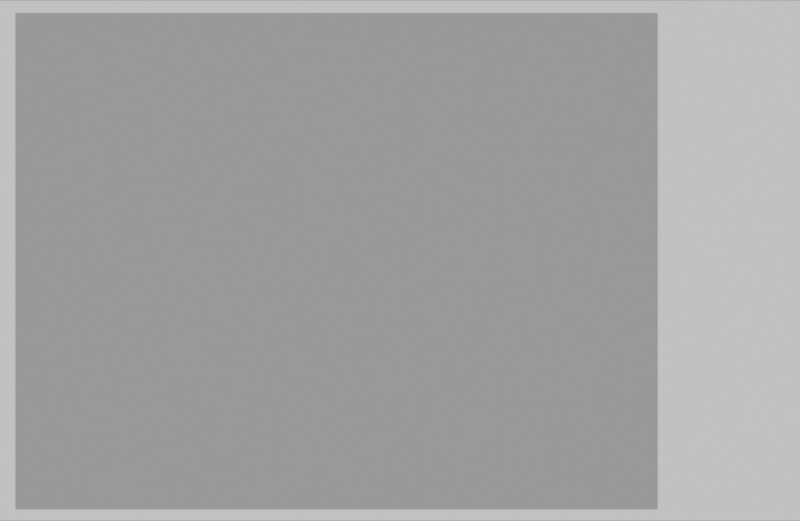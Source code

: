 # Source: Titleblock.blend  (saved by Blender 3.4.5; exported with 4.5.12 LTS)
import bpy
from mathutils import Matrix  # noqa: F401  (used for matrix-valued properties, if any)

bpy.ops.wm.read_factory_settings(use_empty=True)
scene = bpy.context.scene
scene.name = '11x17_M_ARCH_TITLEBLOCK'

# ---- materials (node trees are filled in below, after node groups)
mat_tb_hatch = bpy.data.materials.new('TB Hatch')
mat_tb_hatch.use_transparent_shadow = False

# ---- material node trees
mat_tb_hatch.use_nodes = True; mat_tb_hatch.node_tree.nodes.clear()
_N = mat_tb_hatch.node_tree.nodes; _L = mat_tb_hatch.node_tree.links
n0 = _N.new('ShaderNodeBsdfPrincipled'); n0.name = 'Principled BSDF'; n0.location = (10, 300)
n0.distribution = 'GGX'
n0.subsurface_method = 'BURLEY'
n0.inputs[3].default_value = 1.45
n0.inputs[27].default_value = (0.0, 0.0, 0.0, 1.0)
n0.inputs[28].default_value = 1.0
n1 = _N.new('ShaderNodeOutputMaterial'); n1.name = 'Material Output'; n1.location = (300, 300)
_L.new(n0.outputs[0], n1.inputs[0])
n1.is_active_output = True

# ---- cameras
cam_camera = bpy.data.cameras.new('Camera')
cam_camera.type = 'ORTHO'
cam_camera.ortho_scale = 0.4299
cam_camera.display_size = 0.0254
cam_camera.show_limits = True

# ---- meshes
me_plane_238 = bpy.data.meshes.new('Plane.238')
me_plane_238.from_pydata([(-0.2159, -0.1397, 0.0), (0.2159, -0.1397, 0.0), (-0.2159, 0.1397, 0.0), (0.2159, 0.1397, 0.0), (-0.2067, -0.1397, 0.0), (-0.2067, 0.1397, 0.0), (-0.2159, 0.1331, 0.0), (0.2159, 0.1331, 0.0), (-0.2067, 0.1331, 0.0), (-0.2159, -0.1338, 0.0), (0.2159, -0.1338, 0.0), (-0.2067, -0.1338, 0.0), (0.138, -0.1397, 0.0), (0.138, 0.1397, 0.0), (0.1385, 0.1331, 0.0), (0.1385, -0.1338, 0.0)], [], [(14, 7, 3, 13), (6, 8, 5, 2), (9, 11, 8, 6), (15, 10, 7, 14), (12, 1, 10, 15), (0, 4, 11, 9), (4, 12, 15, 11), (8, 14, 13, 5)])
_uv = me_plane_238.uv_layers.new(name='UVMap')
_uv.uv.foreach_set('vector', [0.804, 0.95, 1.0, 0.95, 1.0, 1.0, 0.804, 1.0, 0.0, 0.95, 0.02, 0.95, 0.02, 1.0, 0.0, 1.0, 0.0, 0.0475, 0.02, 0.0475, 0.02, 0.95, 0.0, 0.95, 0.804, 0.0475, 1.0, 0.0475, 1.0, 0.95, 0.804, 0.95, 0.804, 0.0, 1.0, 0.0, 1.0, 0.0475, 0.804, 0.0475, 0.0, 0.0, 0.02, 0.0, 0.02, 0.0475, 0.0, 0.0475, 0.02, 0.0, 0.804, 0.0, 0.804, 0.0475, 0.02, 0.0475, 0.02, 0.95, 0.804, 0.95, 0.804, 1.0, 0.02, 1.0])
me_plane_238.materials.append(mat_tb_hatch)
me_plane_238.use_remesh_fix_poles = True
me_plane_238.use_remesh_preserve_attributes = False
me_plane_238.use_mirror_vertex_groups = False
me_plane_238.update()
me_plane_232 = bpy.data.meshes.new('Plane.232')
me_plane_232.from_pydata([(-0.06708, -0.005314, 0.0), (-3.725e-09, -0.005314, 0.0)], [(0, 1)], [])
_uv = me_plane_232.uv_layers.new(name='UVMap')
_uv.uv.foreach_set('vector', [])
me_plane_232.use_remesh_fix_poles = True
me_plane_232.use_remesh_preserve_attributes = False
me_plane_232.use_mirror_vertex_groups = False
me_plane_232.update()
me_plane_231 = bpy.data.meshes.new('Plane.231')
me_plane_231.from_pydata([(-0.03354, 1.161e-08, 0.0), (0.03354, 1.161e-08, 0.0)], [(0, 1)], [])
_uv = me_plane_231.uv_layers.new(name='UVMap')
_uv.uv.foreach_set('vector', [])
me_plane_231.use_remesh_fix_poles = True
me_plane_231.use_remesh_preserve_attributes = False
me_plane_231.use_mirror_vertex_groups = False
me_plane_231.update()
me_plane_229 = bpy.data.meshes.new('Plane.229')
me_plane_229.from_pydata([(0.124, -0.1355, 0.0), (0.124, 0.1355, 0.0)], [(0, 1)], [])
_uv = me_plane_229.uv_layers.new(name='UVMap')
_uv.uv.foreach_set('vector', [])
me_plane_229.use_remesh_fix_poles = True
me_plane_229.use_remesh_preserve_attributes = False
me_plane_229.use_mirror_vertex_groups = False
me_plane_229.update()
me_plane_230 = bpy.data.meshes.new('Plane.230')
me_plane_230.from_pydata([(0.2159, -0.1397, 0.0), (0.2159, 0.1397, 0.0), (-0.2159, -0.1397, 0.0), (-0.2159, 0.1397, 0.0)], [(2, 0), (0, 1), (1, 3), (3, 2)], [])
_uv = me_plane_230.uv_layers.new(name='UVMap')
_uv.uv.foreach_set('vector', [])
me_plane_230.use_remesh_fix_poles = True
me_plane_230.use_remesh_preserve_attributes = False
me_plane_230.use_mirror_vertex_groups = False
me_plane_230.update()
me_plane_003 = bpy.data.meshes.new('Plane.003')
me_plane_003.from_pydata([(-0.06708, -0.005314, 0.0), (-3.725e-09, -0.005314, 0.0)], [(0, 1)], [])
_uv = me_plane_003.uv_layers.new(name='UVMap')
_uv.uv.foreach_set('vector', [])
me_plane_003.use_remesh_fix_poles = True
me_plane_003.use_remesh_preserve_attributes = False
me_plane_003.use_mirror_vertex_groups = False
me_plane_003.update()

# ---- objects
ob_titleblock_preview_camera = bpy.data.objects.new('Titleblock Preview Camera', cam_camera)
ob_titleblockhatch_001 = bpy.data.objects.new('TITLEBLOCKHATCH.001', me_plane_238)
ob_plane_100 = bpy.data.objects.new('Plane.100', me_plane_232)
ob_plane_099 = bpy.data.objects.new('Plane.099', me_plane_231)
ob_plane_098 = bpy.data.objects.new('Plane.098', me_plane_229)
ob_border_002 = bpy.data.objects.new('Border.002', me_plane_230)
ob_annotation_empty_257 = bpy.data.objects.new('Annotation Empty.257', None)
ob_annotation_empty_256 = bpy.data.objects.new('Annotation Empty.256', None)
ob_annotation_empty_255 = bpy.data.objects.new('Annotation Empty.255', None)
ob_annotation_empty_253 = bpy.data.objects.new('Annotation Empty.253', None)
ob_annotation_empty_252 = bpy.data.objects.new('Annotation Empty.252', None)
ob_annotation_empty_251 = bpy.data.objects.new('Annotation Empty.251', None)
ob_annotation_empty_250 = bpy.data.objects.new('Annotation Empty.250', None)
ob_annotation_empty_249 = bpy.data.objects.new('Annotation Empty.249', None)
ob_annotation_empty_248 = bpy.data.objects.new('Annotation Empty.248', None)
ob_annotation_empty_246 = bpy.data.objects.new('Annotation Empty.246', None)
ob_annotation_empty_245 = bpy.data.objects.new('Annotation Empty.245', None)
ob_annotation_empty_244 = bpy.data.objects.new('Annotation Empty.244', None)
ob_annotation_empty_243 = bpy.data.objects.new('Annotation Empty.243', None)
ob_annotation_empty_242 = bpy.data.objects.new('Annotation Empty.242', None)
ob_annotation_empty_240 = bpy.data.objects.new('Annotation Empty.240', None)
ob_annotation_empty_239 = bpy.data.objects.new('Annotation Empty.239', None)
ob_annotation_empty_001 = bpy.data.objects.new('Annotation Empty.001', None)
ob_annotation_empty_002 = bpy.data.objects.new('Annotation Empty.002', None)
ob_plane_001 = bpy.data.objects.new('Plane.001', me_plane_003)
ob_annotation_empty_003 = bpy.data.objects.new('Annotation Empty.003', None)
ob_annotation_empty_004 = bpy.data.objects.new('Annotation Empty.004', None)
ob_annotation_empty_005 = bpy.data.objects.new('Annotation Empty.005', None)

# ---- transforms, parenting, visibility, modifiers, constraints
ob_titleblock_preview_camera.location = (0.0, 0.0, 1.067)
ob_titleblockhatch_001.location = (0.0, 0.0, -0.1093)
ob_titleblockhatch_001.lineart.crease_threshold = 0.0
ob_plane_100.location = (0.2126, 0.07085, -0.08068)
ob_plane_100.empty_display_size = 0.00254
ob_plane_100.lineart.crease_threshold = 0.0
ob_plane_099.location = (0.1791, 0.07085, -0.08068)
ob_plane_099.empty_display_size = 0.00254
ob_plane_099.lineart.crease_threshold = 0.0
ob_plane_098.location = (0.01781, 0.0, -0.08068)
ob_plane_098.empty_display_size = 0.00254
ob_plane_098.lineart.crease_threshold = 0.0
ob_border_002.location = (0.0, 0.0, -0.08068)
ob_border_002.empty_display_size = 0.00254
ob_border_002.lineart.crease_threshold = 0.0
ob_annotation_empty_257.location = (0.1472, -0.1217, -0.08068)
ob_annotation_empty_257.empty_display_type = 'SPHERE'
ob_annotation_empty_257.empty_display_size = 0.00254
ob_annotation_empty_257.lineart.crease_threshold = 0.0
ob_annotation_empty_256.location = (0.1472, -0.1328, -0.08068)
ob_annotation_empty_256.empty_display_type = 'SPHERE'
ob_annotation_empty_256.empty_display_size = 0.00254
ob_annotation_empty_256.lineart.crease_threshold = 0.0
ob_annotation_empty_255.location = (0.1472, -0.127, -0.08068)
ob_annotation_empty_255.empty_display_type = 'SPHERE'
ob_annotation_empty_255.empty_display_size = 0.00254
ob_annotation_empty_255.lineart.crease_threshold = 0.0
ob_annotation_empty_253.location = (0.1472, -0.1189, -0.08068)
ob_annotation_empty_253.empty_display_type = 'SPHERE'
ob_annotation_empty_253.empty_display_size = 0.00254
ob_annotation_empty_253.lineart.crease_threshold = 0.0
ob_annotation_empty_252.location = (0.1472, -0.1131, -0.08068)
ob_annotation_empty_252.empty_display_type = 'SPHERE'
ob_annotation_empty_252.empty_display_size = 0.00254
ob_annotation_empty_252.lineart.crease_threshold = 0.0
ob_annotation_empty_251.location = (0.1472, -0.108, -0.08068)
ob_annotation_empty_251.empty_display_type = 'SPHERE'
ob_annotation_empty_251.empty_display_size = 0.00254
ob_annotation_empty_251.lineart.crease_threshold = 0.0
ob_annotation_empty_250.location = (0.1472, -0.1015, -0.08068)
ob_annotation_empty_250.empty_display_type = 'SPHERE'
ob_annotation_empty_250.empty_display_size = 0.00254
ob_annotation_empty_250.lineart.crease_threshold = 0.0
ob_annotation_empty_249.location = (0.1472, -0.08223, -0.08068)
ob_annotation_empty_249.empty_display_type = 'SPHERE'
ob_annotation_empty_249.empty_display_size = 0.00254
ob_annotation_empty_249.lineart.crease_threshold = 0.0
ob_annotation_empty_248.location = (0.1472, -0.07702, -0.08068)
ob_annotation_empty_248.empty_display_type = 'SPHERE'
ob_annotation_empty_248.empty_display_size = 0.00254
ob_annotation_empty_248.lineart.crease_threshold = 0.0
ob_annotation_empty_246.location = (0.1472, 0.04997, -0.08068)
ob_annotation_empty_246.empty_display_type = 'SPHERE'
ob_annotation_empty_246.empty_display_size = 0.00254
ob_annotation_empty_246.lineart.crease_threshold = 0.0
ob_annotation_empty_245.location = (0.1613, 0.06554, -0.08068)
ob_annotation_empty_245.empty_display_type = 'SPHERE'
ob_annotation_empty_245.empty_display_size = 0.00254
ob_annotation_empty_245.lineart.crease_threshold = 0.0
ob_annotation_empty_244.location = (0.1472, 0.06554, -0.08068)
ob_annotation_empty_244.empty_display_type = 'SPHERE'
ob_annotation_empty_244.empty_display_size = 0.00254
ob_annotation_empty_244.lineart.crease_threshold = 0.0
ob_annotation_empty_243.location = (0.1613, 0.0712, -0.08068)
ob_annotation_empty_243.empty_display_type = 'SPHERE'
ob_annotation_empty_243.empty_display_size = 0.00254
ob_annotation_empty_243.lineart.crease_threshold = 0.0
ob_annotation_empty_242.location = (0.1472, 0.0712, -0.08068)
ob_annotation_empty_242.empty_display_type = 'SPHERE'
ob_annotation_empty_242.empty_display_size = 0.00254
ob_annotation_empty_242.lineart.crease_threshold = 0.0
ob_annotation_empty_240.location = (0.1472, 0.1063, -0.08068)
ob_annotation_empty_240.empty_display_type = 'SPHERE'
ob_annotation_empty_240.empty_display_size = 0.00254
ob_annotation_empty_240.lineart.crease_threshold = 0.0
ob_annotation_empty_239.location = (0.1472, 0.124, -0.08068)
ob_annotation_empty_239.empty_display_type = 'SPHERE'
ob_annotation_empty_239.empty_display_size = 0.00254
ob_annotation_empty_239.lineart.crease_threshold = 0.0
ob_annotation_empty_001.location = (0.1853, 0.0712, -0.08068)
ob_annotation_empty_001.empty_display_type = 'SPHERE'
ob_annotation_empty_001.empty_display_size = 0.00254
ob_annotation_empty_001.lineart.crease_threshold = 0.0
ob_annotation_empty_002.location = (0.1853, 0.06554, -0.08068)
ob_annotation_empty_002.empty_display_type = 'SPHERE'
ob_annotation_empty_002.empty_display_size = 0.00254
ob_annotation_empty_002.lineart.crease_threshold = 0.0
ob_plane_001.location = (0.2126, 0.06554, -0.08068)
ob_plane_001.empty_display_size = 0.00254
ob_plane_001.lineart.crease_threshold = 0.0
ob_annotation_empty_003.location = (0.1613, 0.06022, -0.08068)
ob_annotation_empty_003.empty_display_type = 'SPHERE'
ob_annotation_empty_003.empty_display_size = 0.00254
ob_annotation_empty_003.lineart.crease_threshold = 0.0
ob_annotation_empty_004.location = (0.1472, 0.06022, -0.08068)
ob_annotation_empty_004.empty_display_type = 'SPHERE'
ob_annotation_empty_004.empty_display_size = 0.00254
ob_annotation_empty_004.lineart.crease_threshold = 0.0
ob_annotation_empty_005.location = (0.1853, 0.06022, -0.08068)
ob_annotation_empty_005.empty_display_type = 'SPHERE'
ob_annotation_empty_005.empty_display_size = 0.00254
ob_annotation_empty_005.lineart.crease_threshold = 0.0

# ---- collection membership
scene.collection.objects.link(ob_titleblock_preview_camera)
scene.collection.objects.link(ob_titleblockhatch_001)
scene.collection.objects.link(ob_plane_100)
scene.collection.objects.link(ob_plane_099)
scene.collection.objects.link(ob_plane_098)
scene.collection.objects.link(ob_border_002)
scene.collection.objects.link(ob_annotation_empty_257)
scene.collection.objects.link(ob_annotation_empty_256)
scene.collection.objects.link(ob_annotation_empty_255)
scene.collection.objects.link(ob_annotation_empty_253)
scene.collection.objects.link(ob_annotation_empty_252)
scene.collection.objects.link(ob_annotation_empty_251)
scene.collection.objects.link(ob_annotation_empty_250)
scene.collection.objects.link(ob_annotation_empty_249)
scene.collection.objects.link(ob_annotation_empty_248)
scene.collection.objects.link(ob_annotation_empty_246)
scene.collection.objects.link(ob_annotation_empty_245)
scene.collection.objects.link(ob_annotation_empty_244)
scene.collection.objects.link(ob_annotation_empty_243)
scene.collection.objects.link(ob_annotation_empty_242)
scene.collection.objects.link(ob_annotation_empty_240)
scene.collection.objects.link(ob_annotation_empty_239)
scene.collection.objects.link(ob_annotation_empty_001)
scene.collection.objects.link(ob_annotation_empty_002)
scene.collection.objects.link(ob_plane_001)
scene.collection.objects.link(ob_annotation_empty_003)
scene.collection.objects.link(ob_annotation_empty_004)
scene.collection.objects.link(ob_annotation_empty_005)

# ---- scene / render settings (as saved in the file)
scene.camera = ob_titleblock_preview_camera
scene.frame_start = 1; scene.frame_end = 1; scene.frame_set(1)
scene.render.engine = 'BLENDER_EEVEE_NEXT'
scene.render.image_settings.exr_codec = 'NONE'
scene.render.resolution_x = 5078
scene.render.resolution_y = 3307
scene.render.simplify_subdivision_render = 0
scene.render.simplify_child_particles_render = 0.0
scene.cycles.sampling_pattern = 'TABULATED_SOBOL'
scene.cycles.use_light_tree = False
scene.view_settings.view_transform = 'Filmic'
bpy.context.view_layer.update()

# ---- added for rendering (the .blend has no usable light): sun + grey world if the file has none
light_auto_sun = bpy.data.lights.new('AutoSun', 'SUN')
light_auto_sun.energy = 3.0
light_auto_sun.angle = 0.0523599
ob_auto_sun = bpy.data.objects.new('AutoSun', light_auto_sun)
scene.collection.objects.link(ob_auto_sun)
ob_auto_sun.rotation_euler = (0.872665, 0.174533, 0.523599)
if scene.world is None:
    world_auto = bpy.data.worlds.new('AutoWorld')
    world_auto.color = (0.3, 0.3, 0.3)
    scene.world = world_auto
bpy.context.view_layer.update()
